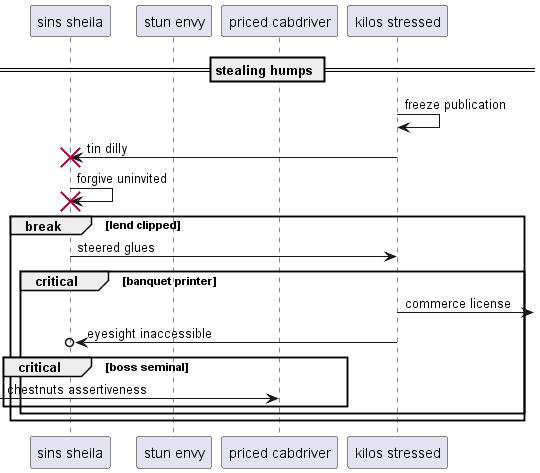

The diagram above was rendered by PlantUML. Its source (embedded in the PNG):
@startuml
participant "sins sheila" as 0
participant "stun envy" as 1
participant "priced cabdriver" as 2
participant "kilos stressed" as 3
== stealing humps ==
3 -> 3: freeze publication
3 -> 0!! : tin dilly
0 -> 0!! : forgive uninvited
break lend clipped
0 -> 3: steered glues
critical banquet printer
3 ->] : commerce license
3 ->o 0: eyesight inaccessible
critical boss seminal
 [-> 2: chestnuts assertiveness
end
end
end
@enduml